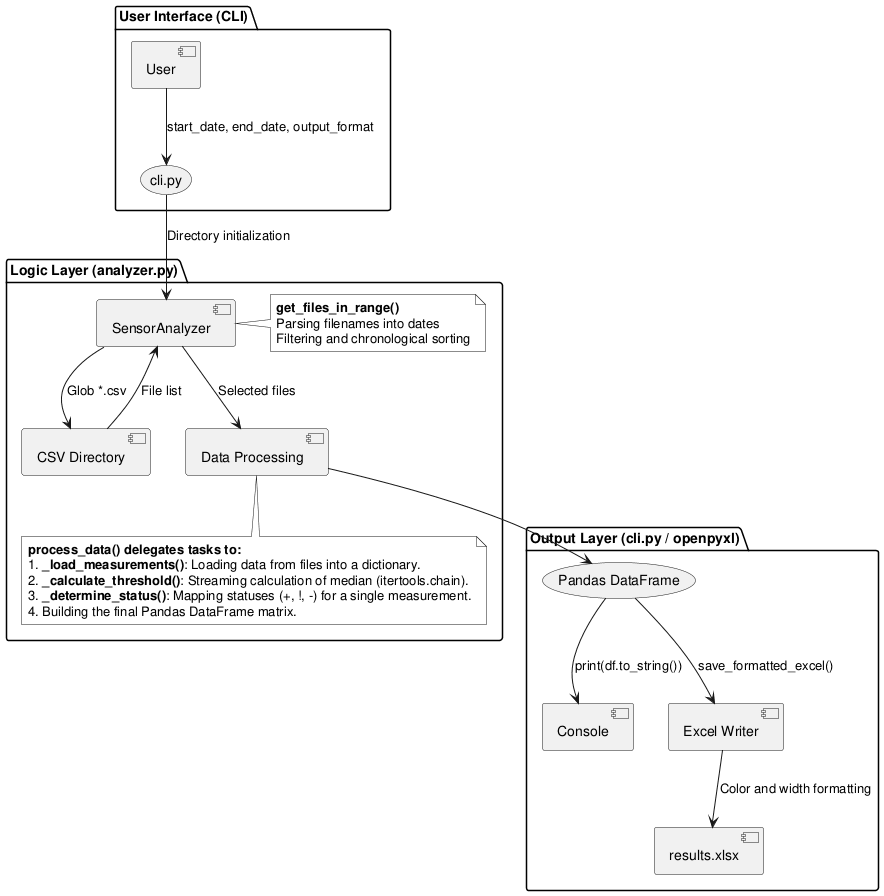

The diagram above was rendered by PlantUML. Its source (embedded in the PNG):
@startuml
skinparam monochrome true
skinparam shadowing false

package "User Interface (CLI)" {
    [User] --> (cli.py) : start_date, end_date, output_format
}

package "Logic Layer (analyzer.py)" {
    (cli.py) --> [SensorAnalyzer] : Directory initialization
    [SensorAnalyzer] --> [CSV Directory] : Glob *.csv
    [CSV Directory] --> [SensorAnalyzer] : File list
    
    note right of [SensorAnalyzer]
        **get_files_in_range()**
        Parsing filenames into dates
        Filtering and chronological sorting
    end note

    [SensorAnalyzer] --> [Data Processing] : Selected files
    
    note bottom of [Data Processing]
        **process_data() delegates tasks to:**
        1. **_load_measurements()**: Loading data from files into a dictionary.
        2. **_calculate_threshold()**: Streaming calculation of median (itertools.chain).
        3. **_determine_status()**: Mapping statuses (+, !, -) for a single measurement.
        4. Building the final Pandas DataFrame matrix.
    end note
}

package "Output Layer (cli.py / openpyxl)" {
    [Data Processing] --> (Pandas DataFrame)
    (Pandas DataFrame) --> [Console] : print(df.to_string())
    (Pandas DataFrame) --> [Excel Writer] : save_formatted_excel()
    
    [Excel Writer] --> [results.xlsx] : Color and width formatting
}
@enduml